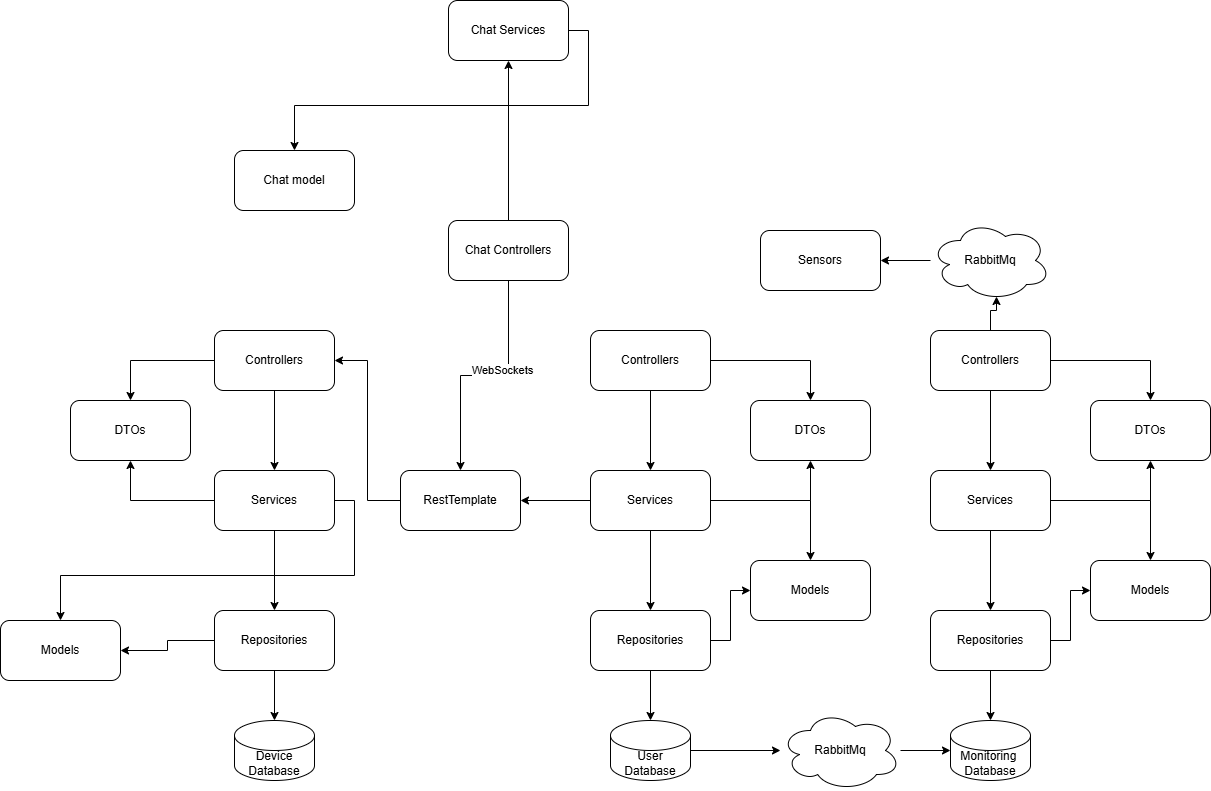

The diagram above was exported from draw.io. Its source (the exported page's mxGraphModel, read from the mxfile embedded in the PNG):
<mxGraphModel dx="2345" dy="2133" grid="1" gridSize="10" guides="1" tooltips="1" connect="1" arrows="1" fold="1" page="1" pageScale="1" pageWidth="827" pageHeight="1169" math="0" shadow="0">
  <root>
    <mxCell id="0" />
    <mxCell id="1" parent="0" />
    <mxCell id="qNUeLknG1w6slxMEhAAN-2" value="" style="edgeStyle=orthogonalEdgeStyle;rounded=0;orthogonalLoop=1;jettySize=auto;html=1;" parent="1" source="qNUeLknG1w6slxMEhAAN-4" target="qNUeLknG1w6slxMEhAAN-9" edge="1">
      <mxGeometry relative="1" as="geometry" />
    </mxCell>
    <mxCell id="qNUeLknG1w6slxMEhAAN-3" value="" style="edgeStyle=orthogonalEdgeStyle;rounded=0;orthogonalLoop=1;jettySize=auto;html=1;" parent="1" source="qNUeLknG1w6slxMEhAAN-4" target="qNUeLknG1w6slxMEhAAN-14" edge="1">
      <mxGeometry relative="1" as="geometry" />
    </mxCell>
    <mxCell id="qNUeLknG1w6slxMEhAAN-4" value="Controllers" style="rounded=1;whiteSpace=wrap;html=1;" parent="1" vertex="1">
      <mxGeometry x="750" y="260" width="120" height="60" as="geometry" />
    </mxCell>
    <mxCell id="qNUeLknG1w6slxMEhAAN-5" value="" style="edgeStyle=orthogonalEdgeStyle;rounded=0;orthogonalLoop=1;jettySize=auto;html=1;" parent="1" source="qNUeLknG1w6slxMEhAAN-9" target="qNUeLknG1w6slxMEhAAN-12" edge="1">
      <mxGeometry relative="1" as="geometry" />
    </mxCell>
    <mxCell id="qNUeLknG1w6slxMEhAAN-6" style="edgeStyle=orthogonalEdgeStyle;rounded=0;orthogonalLoop=1;jettySize=auto;html=1;entryX=0.5;entryY=1;entryDx=0;entryDy=0;" parent="1" source="qNUeLknG1w6slxMEhAAN-9" target="qNUeLknG1w6slxMEhAAN-14" edge="1">
      <mxGeometry relative="1" as="geometry" />
    </mxCell>
    <mxCell id="qNUeLknG1w6slxMEhAAN-7" style="edgeStyle=orthogonalEdgeStyle;rounded=0;orthogonalLoop=1;jettySize=auto;html=1;exitX=1;exitY=0.5;exitDx=0;exitDy=0;entryX=0.5;entryY=0;entryDx=0;entryDy=0;" parent="1" source="qNUeLknG1w6slxMEhAAN-9" target="qNUeLknG1w6slxMEhAAN-15" edge="1">
      <mxGeometry relative="1" as="geometry" />
    </mxCell>
    <mxCell id="qNUeLknG1w6slxMEhAAN-8" style="edgeStyle=orthogonalEdgeStyle;rounded=0;orthogonalLoop=1;jettySize=auto;html=1;entryX=1;entryY=0.5;entryDx=0;entryDy=0;" parent="1" source="qNUeLknG1w6slxMEhAAN-9" target="qNUeLknG1w6slxMEhAAN-30" edge="1">
      <mxGeometry relative="1" as="geometry" />
    </mxCell>
    <mxCell id="qNUeLknG1w6slxMEhAAN-9" value="Services" style="whiteSpace=wrap;html=1;rounded=1;" parent="1" vertex="1">
      <mxGeometry x="750" y="400" width="120" height="60" as="geometry" />
    </mxCell>
    <mxCell id="qNUeLknG1w6slxMEhAAN-10" style="edgeStyle=orthogonalEdgeStyle;rounded=0;orthogonalLoop=1;jettySize=auto;html=1;exitX=0.5;exitY=1;exitDx=0;exitDy=0;" parent="1" source="qNUeLknG1w6slxMEhAAN-12" target="qNUeLknG1w6slxMEhAAN-13" edge="1">
      <mxGeometry relative="1" as="geometry" />
    </mxCell>
    <mxCell id="qNUeLknG1w6slxMEhAAN-11" value="" style="edgeStyle=orthogonalEdgeStyle;rounded=0;orthogonalLoop=1;jettySize=auto;html=1;" parent="1" source="qNUeLknG1w6slxMEhAAN-12" target="qNUeLknG1w6slxMEhAAN-15" edge="1">
      <mxGeometry relative="1" as="geometry" />
    </mxCell>
    <mxCell id="qNUeLknG1w6slxMEhAAN-12" value="Repositories" style="whiteSpace=wrap;html=1;rounded=1;" parent="1" vertex="1">
      <mxGeometry x="750" y="540" width="120" height="60" as="geometry" />
    </mxCell>
    <mxCell id="qNUeLknG1w6slxMEhAAN-50" style="edgeStyle=orthogonalEdgeStyle;rounded=0;orthogonalLoop=1;jettySize=auto;html=1;" parent="1" source="qNUeLknG1w6slxMEhAAN-13" target="qNUeLknG1w6slxMEhAAN-49" edge="1">
      <mxGeometry relative="1" as="geometry" />
    </mxCell>
    <mxCell id="qNUeLknG1w6slxMEhAAN-13" value="User&lt;div&gt;Database&lt;/div&gt;" style="shape=cylinder3;whiteSpace=wrap;html=1;boundedLbl=1;backgroundOutline=1;size=15;" parent="1" vertex="1">
      <mxGeometry x="770" y="650" width="80" height="60" as="geometry" />
    </mxCell>
    <mxCell id="qNUeLknG1w6slxMEhAAN-14" value="DTOs" style="whiteSpace=wrap;html=1;rounded=1;" parent="1" vertex="1">
      <mxGeometry x="910" y="330" width="120" height="60" as="geometry" />
    </mxCell>
    <mxCell id="qNUeLknG1w6slxMEhAAN-15" value="Models" style="whiteSpace=wrap;html=1;rounded=1;" parent="1" vertex="1">
      <mxGeometry x="910" y="490" width="120" height="60" as="geometry" />
    </mxCell>
    <mxCell id="qNUeLknG1w6slxMEhAAN-16" value="" style="edgeStyle=orthogonalEdgeStyle;rounded=0;orthogonalLoop=1;jettySize=auto;html=1;" parent="1" source="qNUeLknG1w6slxMEhAAN-18" target="qNUeLknG1w6slxMEhAAN-22" edge="1">
      <mxGeometry relative="1" as="geometry" />
    </mxCell>
    <mxCell id="qNUeLknG1w6slxMEhAAN-17" value="" style="edgeStyle=orthogonalEdgeStyle;rounded=0;orthogonalLoop=1;jettySize=auto;html=1;" parent="1" source="qNUeLknG1w6slxMEhAAN-18" target="qNUeLknG1w6slxMEhAAN-27" edge="1">
      <mxGeometry relative="1" as="geometry" />
    </mxCell>
    <mxCell id="qNUeLknG1w6slxMEhAAN-18" value="Controllers" style="rounded=1;whiteSpace=wrap;html=1;" parent="1" vertex="1">
      <mxGeometry x="374" y="260" width="120" height="60" as="geometry" />
    </mxCell>
    <mxCell id="qNUeLknG1w6slxMEhAAN-19" value="" style="edgeStyle=orthogonalEdgeStyle;rounded=0;orthogonalLoop=1;jettySize=auto;html=1;" parent="1" source="qNUeLknG1w6slxMEhAAN-22" target="qNUeLknG1w6slxMEhAAN-25" edge="1">
      <mxGeometry relative="1" as="geometry" />
    </mxCell>
    <mxCell id="qNUeLknG1w6slxMEhAAN-20" style="edgeStyle=orthogonalEdgeStyle;rounded=0;orthogonalLoop=1;jettySize=auto;html=1;entryX=0.5;entryY=1;entryDx=0;entryDy=0;" parent="1" source="qNUeLknG1w6slxMEhAAN-22" target="qNUeLknG1w6slxMEhAAN-27" edge="1">
      <mxGeometry relative="1" as="geometry" />
    </mxCell>
    <mxCell id="qNUeLknG1w6slxMEhAAN-21" style="edgeStyle=orthogonalEdgeStyle;rounded=0;orthogonalLoop=1;jettySize=auto;html=1;exitX=1;exitY=0.5;exitDx=0;exitDy=0;entryX=0.5;entryY=0;entryDx=0;entryDy=0;" parent="1" source="qNUeLknG1w6slxMEhAAN-22" target="qNUeLknG1w6slxMEhAAN-28" edge="1">
      <mxGeometry relative="1" as="geometry" />
    </mxCell>
    <mxCell id="qNUeLknG1w6slxMEhAAN-22" value="Services" style="whiteSpace=wrap;html=1;rounded=1;" parent="1" vertex="1">
      <mxGeometry x="374" y="400" width="120" height="60" as="geometry" />
    </mxCell>
    <mxCell id="qNUeLknG1w6slxMEhAAN-23" style="edgeStyle=orthogonalEdgeStyle;rounded=0;orthogonalLoop=1;jettySize=auto;html=1;exitX=0.5;exitY=1;exitDx=0;exitDy=0;" parent="1" source="qNUeLknG1w6slxMEhAAN-25" target="qNUeLknG1w6slxMEhAAN-26" edge="1">
      <mxGeometry relative="1" as="geometry" />
    </mxCell>
    <mxCell id="qNUeLknG1w6slxMEhAAN-24" value="" style="edgeStyle=orthogonalEdgeStyle;rounded=0;orthogonalLoop=1;jettySize=auto;html=1;" parent="1" source="qNUeLknG1w6slxMEhAAN-25" target="qNUeLknG1w6slxMEhAAN-28" edge="1">
      <mxGeometry relative="1" as="geometry" />
    </mxCell>
    <mxCell id="qNUeLknG1w6slxMEhAAN-25" value="Repositories" style="whiteSpace=wrap;html=1;rounded=1;" parent="1" vertex="1">
      <mxGeometry x="374" y="540" width="120" height="60" as="geometry" />
    </mxCell>
    <mxCell id="qNUeLknG1w6slxMEhAAN-26" value="Device&lt;div&gt;Database&lt;/div&gt;" style="shape=cylinder3;whiteSpace=wrap;html=1;boundedLbl=1;backgroundOutline=1;size=15;" parent="1" vertex="1">
      <mxGeometry x="394" y="650" width="80" height="60" as="geometry" />
    </mxCell>
    <mxCell id="qNUeLknG1w6slxMEhAAN-27" value="DTOs" style="whiteSpace=wrap;html=1;rounded=1;" parent="1" vertex="1">
      <mxGeometry x="230" y="330" width="120" height="60" as="geometry" />
    </mxCell>
    <mxCell id="qNUeLknG1w6slxMEhAAN-28" value="Models" style="whiteSpace=wrap;html=1;rounded=1;" parent="1" vertex="1">
      <mxGeometry x="160" y="550" width="120" height="60" as="geometry" />
    </mxCell>
    <mxCell id="qNUeLknG1w6slxMEhAAN-29" style="edgeStyle=orthogonalEdgeStyle;rounded=0;orthogonalLoop=1;jettySize=auto;html=1;entryX=1;entryY=0.5;entryDx=0;entryDy=0;" parent="1" source="qNUeLknG1w6slxMEhAAN-30" target="qNUeLknG1w6slxMEhAAN-18" edge="1">
      <mxGeometry relative="1" as="geometry" />
    </mxCell>
    <mxCell id="qNUeLknG1w6slxMEhAAN-30" value="RestTemplate" style="rounded=1;whiteSpace=wrap;html=1;" parent="1" vertex="1">
      <mxGeometry x="560" y="400" width="120" height="60" as="geometry" />
    </mxCell>
    <mxCell id="qNUeLknG1w6slxMEhAAN-31" value="" style="edgeStyle=orthogonalEdgeStyle;rounded=0;orthogonalLoop=1;jettySize=auto;html=1;" parent="1" source="qNUeLknG1w6slxMEhAAN-33" target="qNUeLknG1w6slxMEhAAN-37" edge="1">
      <mxGeometry relative="1" as="geometry" />
    </mxCell>
    <mxCell id="qNUeLknG1w6slxMEhAAN-32" value="" style="edgeStyle=orthogonalEdgeStyle;rounded=0;orthogonalLoop=1;jettySize=auto;html=1;" parent="1" source="qNUeLknG1w6slxMEhAAN-33" target="qNUeLknG1w6slxMEhAAN-42" edge="1">
      <mxGeometry relative="1" as="geometry" />
    </mxCell>
    <mxCell id="qNUeLknG1w6slxMEhAAN-33" value="Controllers" style="rounded=1;whiteSpace=wrap;html=1;" parent="1" vertex="1">
      <mxGeometry x="1090" y="260" width="120" height="60" as="geometry" />
    </mxCell>
    <mxCell id="qNUeLknG1w6slxMEhAAN-34" value="" style="edgeStyle=orthogonalEdgeStyle;rounded=0;orthogonalLoop=1;jettySize=auto;html=1;" parent="1" source="qNUeLknG1w6slxMEhAAN-37" target="qNUeLknG1w6slxMEhAAN-40" edge="1">
      <mxGeometry relative="1" as="geometry" />
    </mxCell>
    <mxCell id="qNUeLknG1w6slxMEhAAN-35" style="edgeStyle=orthogonalEdgeStyle;rounded=0;orthogonalLoop=1;jettySize=auto;html=1;entryX=0.5;entryY=1;entryDx=0;entryDy=0;" parent="1" source="qNUeLknG1w6slxMEhAAN-37" target="qNUeLknG1w6slxMEhAAN-42" edge="1">
      <mxGeometry relative="1" as="geometry" />
    </mxCell>
    <mxCell id="qNUeLknG1w6slxMEhAAN-36" style="edgeStyle=orthogonalEdgeStyle;rounded=0;orthogonalLoop=1;jettySize=auto;html=1;exitX=1;exitY=0.5;exitDx=0;exitDy=0;entryX=0.5;entryY=0;entryDx=0;entryDy=0;" parent="1" source="qNUeLknG1w6slxMEhAAN-37" target="qNUeLknG1w6slxMEhAAN-43" edge="1">
      <mxGeometry relative="1" as="geometry" />
    </mxCell>
    <mxCell id="qNUeLknG1w6slxMEhAAN-37" value="Services" style="whiteSpace=wrap;html=1;rounded=1;" parent="1" vertex="1">
      <mxGeometry x="1090" y="400" width="120" height="60" as="geometry" />
    </mxCell>
    <mxCell id="qNUeLknG1w6slxMEhAAN-38" style="edgeStyle=orthogonalEdgeStyle;rounded=0;orthogonalLoop=1;jettySize=auto;html=1;exitX=0.5;exitY=1;exitDx=0;exitDy=0;" parent="1" source="qNUeLknG1w6slxMEhAAN-40" target="qNUeLknG1w6slxMEhAAN-41" edge="1">
      <mxGeometry relative="1" as="geometry" />
    </mxCell>
    <mxCell id="qNUeLknG1w6slxMEhAAN-39" value="" style="edgeStyle=orthogonalEdgeStyle;rounded=0;orthogonalLoop=1;jettySize=auto;html=1;" parent="1" source="qNUeLknG1w6slxMEhAAN-40" target="qNUeLknG1w6slxMEhAAN-43" edge="1">
      <mxGeometry relative="1" as="geometry" />
    </mxCell>
    <mxCell id="qNUeLknG1w6slxMEhAAN-40" value="Repositories" style="whiteSpace=wrap;html=1;rounded=1;" parent="1" vertex="1">
      <mxGeometry x="1090" y="540" width="120" height="60" as="geometry" />
    </mxCell>
    <mxCell id="qNUeLknG1w6slxMEhAAN-41" value="Monitoring&amp;nbsp;&lt;div&gt;Database&lt;/div&gt;" style="shape=cylinder3;whiteSpace=wrap;html=1;boundedLbl=1;backgroundOutline=1;size=15;" parent="1" vertex="1">
      <mxGeometry x="1110" y="650" width="80" height="60" as="geometry" />
    </mxCell>
    <mxCell id="qNUeLknG1w6slxMEhAAN-42" value="DTOs" style="whiteSpace=wrap;html=1;rounded=1;" parent="1" vertex="1">
      <mxGeometry x="1250" y="330" width="120" height="60" as="geometry" />
    </mxCell>
    <mxCell id="qNUeLknG1w6slxMEhAAN-43" value="Models" style="whiteSpace=wrap;html=1;rounded=1;" parent="1" vertex="1">
      <mxGeometry x="1250" y="490" width="120" height="60" as="geometry" />
    </mxCell>
    <mxCell id="qNUeLknG1w6slxMEhAAN-48" style="edgeStyle=orthogonalEdgeStyle;rounded=0;orthogonalLoop=1;jettySize=auto;html=1;entryX=1;entryY=0.5;entryDx=0;entryDy=0;" parent="1" source="qNUeLknG1w6slxMEhAAN-44" target="qNUeLknG1w6slxMEhAAN-46" edge="1">
      <mxGeometry relative="1" as="geometry" />
    </mxCell>
    <mxCell id="qNUeLknG1w6slxMEhAAN-44" value="RabbitMq" style="ellipse;shape=cloud;whiteSpace=wrap;html=1;" parent="1" vertex="1">
      <mxGeometry x="1090" y="150" width="120" height="80" as="geometry" />
    </mxCell>
    <mxCell id="qNUeLknG1w6slxMEhAAN-45" style="edgeStyle=orthogonalEdgeStyle;rounded=0;orthogonalLoop=1;jettySize=auto;html=1;entryX=0.55;entryY=0.95;entryDx=0;entryDy=0;entryPerimeter=0;" parent="1" source="qNUeLknG1w6slxMEhAAN-33" target="qNUeLknG1w6slxMEhAAN-44" edge="1">
      <mxGeometry relative="1" as="geometry" />
    </mxCell>
    <mxCell id="qNUeLknG1w6slxMEhAAN-46" value="Sensors" style="rounded=1;whiteSpace=wrap;html=1;" parent="1" vertex="1">
      <mxGeometry x="920" y="160" width="120" height="60" as="geometry" />
    </mxCell>
    <mxCell id="qNUeLknG1w6slxMEhAAN-51" style="edgeStyle=orthogonalEdgeStyle;rounded=0;orthogonalLoop=1;jettySize=auto;html=1;" parent="1" source="qNUeLknG1w6slxMEhAAN-49" target="qNUeLknG1w6slxMEhAAN-41" edge="1">
      <mxGeometry relative="1" as="geometry" />
    </mxCell>
    <mxCell id="qNUeLknG1w6slxMEhAAN-49" value="RabbitMq" style="ellipse;shape=cloud;whiteSpace=wrap;html=1;" parent="1" vertex="1">
      <mxGeometry x="940" y="640" width="120" height="80" as="geometry" />
    </mxCell>
    <mxCell id="XT5HKseaPXQIzAIhvBSE-14" value="" style="edgeStyle=orthogonalEdgeStyle;rounded=0;orthogonalLoop=1;jettySize=auto;html=1;" edge="1" parent="1" source="XT5HKseaPXQIzAIhvBSE-16" target="XT5HKseaPXQIzAIhvBSE-20">
      <mxGeometry relative="1" as="geometry" />
    </mxCell>
    <mxCell id="XT5HKseaPXQIzAIhvBSE-27" style="edgeStyle=orthogonalEdgeStyle;rounded=0;orthogonalLoop=1;jettySize=auto;html=1;exitX=0.5;exitY=1;exitDx=0;exitDy=0;entryX=0.5;entryY=0;entryDx=0;entryDy=0;" edge="1" parent="1" source="XT5HKseaPXQIzAIhvBSE-16" target="qNUeLknG1w6slxMEhAAN-30">
      <mxGeometry relative="1" as="geometry" />
    </mxCell>
    <mxCell id="XT5HKseaPXQIzAIhvBSE-28" value="WebSockets" style="edgeLabel;html=1;align=center;verticalAlign=middle;resizable=0;points=[];" vertex="1" connectable="0" parent="XT5HKseaPXQIzAIhvBSE-27">
      <mxGeometry x="-0.1406" y="-6" relative="1" as="geometry">
        <mxPoint as="offset" />
      </mxGeometry>
    </mxCell>
    <mxCell id="XT5HKseaPXQIzAIhvBSE-16" value="Chat Controllers" style="rounded=1;whiteSpace=wrap;html=1;" vertex="1" parent="1">
      <mxGeometry x="608" y="150" width="120" height="60" as="geometry" />
    </mxCell>
    <mxCell id="XT5HKseaPXQIzAIhvBSE-19" style="edgeStyle=orthogonalEdgeStyle;rounded=0;orthogonalLoop=1;jettySize=auto;html=1;exitX=1;exitY=0.5;exitDx=0;exitDy=0;entryX=0.5;entryY=0;entryDx=0;entryDy=0;" edge="1" parent="1" source="XT5HKseaPXQIzAIhvBSE-20" target="XT5HKseaPXQIzAIhvBSE-26">
      <mxGeometry relative="1" as="geometry" />
    </mxCell>
    <mxCell id="XT5HKseaPXQIzAIhvBSE-20" value="Chat Services" style="whiteSpace=wrap;html=1;rounded=1;" vertex="1" parent="1">
      <mxGeometry x="608" y="-70" width="120" height="60" as="geometry" />
    </mxCell>
    <mxCell id="XT5HKseaPXQIzAIhvBSE-26" value="Chat model" style="whiteSpace=wrap;html=1;rounded=1;" vertex="1" parent="1">
      <mxGeometry x="394" y="80" width="120" height="60" as="geometry" />
    </mxCell>
  </root>
</mxGraphModel>